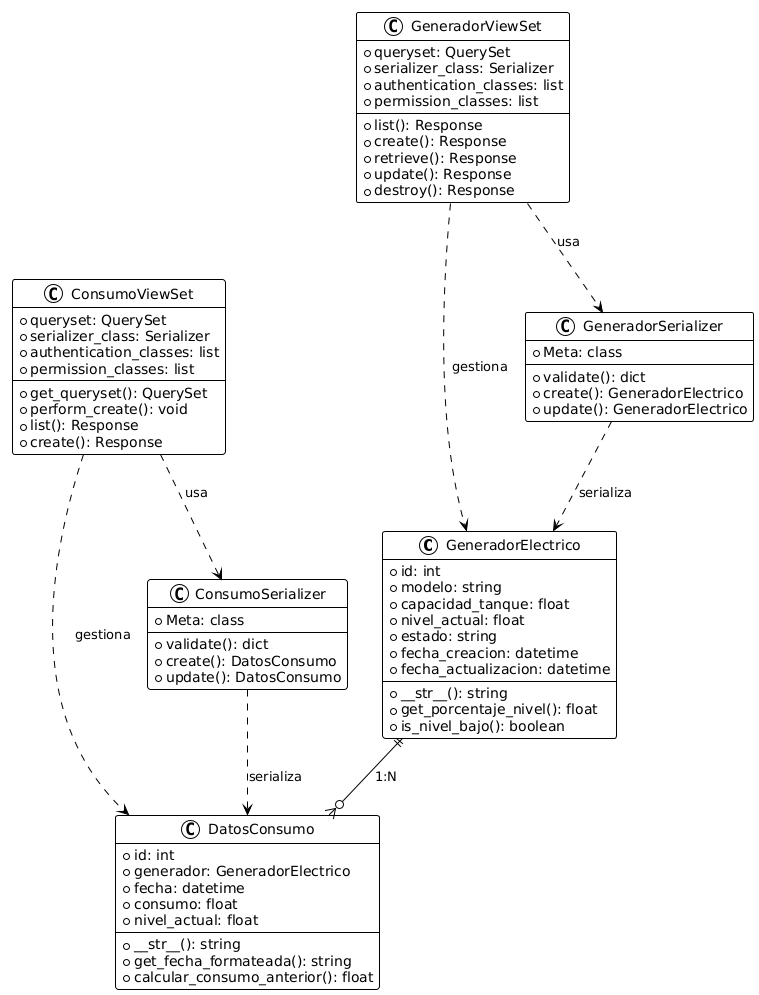

The diagram above was rendered by PlantUML. Its source (embedded in the PNG):
@startuml
!theme plain

class GeneradorElectrico {
  +id: int
  +modelo: string
  +capacidad_tanque: float
  +nivel_actual: float
  +estado: string
  +fecha_creacion: datetime
  +fecha_actualizacion: datetime
  --
  +__str__(): string
  +get_porcentaje_nivel(): float
  +is_nivel_bajo(): boolean
}

class DatosConsumo {
  +id: int
  +generador: GeneradorElectrico
  +fecha: datetime
  +consumo: float
  +nivel_actual: float
  --
  +__str__(): string
  +get_fecha_formateada(): string
  +calcular_consumo_anterior(): float
}

class GeneradorViewSet {
  +queryset: QuerySet
  +serializer_class: Serializer
  +authentication_classes: list
  +permission_classes: list
  --
  +list(): Response
  +create(): Response
  +retrieve(): Response
  +update(): Response
  +destroy(): Response
}

class ConsumoViewSet {
  +queryset: QuerySet
  +serializer_class: Serializer
  +authentication_classes: list
  +permission_classes: list
  --
  +get_queryset(): QuerySet
  +perform_create(): void
  +list(): Response
  +create(): Response
}

class GeneradorSerializer {
  +Meta: class
  --
  +validate(): dict
  +create(): GeneradorElectrico
  +update(): GeneradorElectrico
}

class ConsumoSerializer {
  +Meta: class
  --
  +validate(): dict
  +create(): DatosConsumo
  +update(): DatosConsumo
}

GeneradorElectrico ||--o{ DatosConsumo : "1:N"
GeneradorViewSet ..> GeneradorElectrico : "gestiona"
ConsumoViewSet ..> DatosConsumo : "gestiona"
GeneradorViewSet ..> GeneradorSerializer : "usa"
ConsumoViewSet ..> ConsumoSerializer : "usa"
GeneradorSerializer ..> GeneradorElectrico : "serializa"
ConsumoSerializer ..> DatosConsumo : "serializa"
@enduml